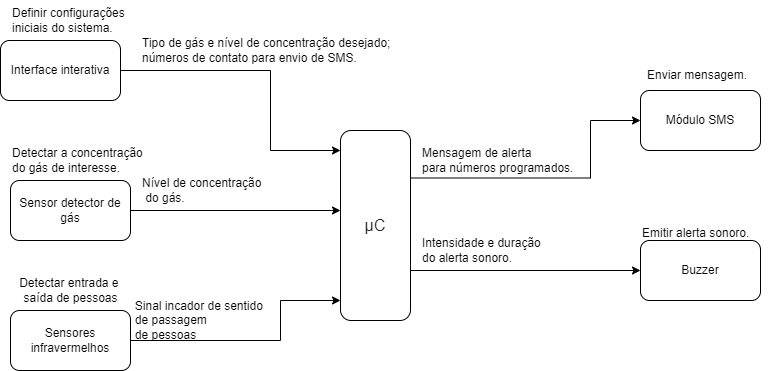

The diagram above was exported from draw.io. Its source (the exported page's mxGraphModel, read from the mxfile embedded in the PNG):
<mxGraphModel dx="1037" dy="571" grid="1" gridSize="10" guides="1" tooltips="1" connect="1" arrows="1" fold="1" page="1" pageScale="1" pageWidth="827" pageHeight="1169" math="0" shadow="0">
  <root>
    <mxCell id="0" />
    <mxCell id="1" parent="0" />
    <mxCell id="hyNnQk_A40pWROXoN5La-2" style="edgeStyle=orthogonalEdgeStyle;rounded=0;orthogonalLoop=1;jettySize=auto;html=1;exitX=1;exitY=0.5;exitDx=0;exitDy=0;entryX=0;entryY=0.5;entryDx=0;entryDy=0;" edge="1" parent="1" source="hyNnQk_A40pWROXoN5La-3" target="hyNnQk_A40pWROXoN5La-19">
      <mxGeometry relative="1" as="geometry">
        <Array as="points">
          <mxPoint x="450" y="390" />
        </Array>
      </mxGeometry>
    </mxCell>
    <mxCell id="hyNnQk_A40pWROXoN5La-22" style="edgeStyle=orthogonalEdgeStyle;rounded=0;orthogonalLoop=1;jettySize=auto;html=1;exitX=1;exitY=0.25;exitDx=0;exitDy=0;entryX=0;entryY=0.5;entryDx=0;entryDy=0;" edge="1" parent="1" source="hyNnQk_A40pWROXoN5La-3" target="hyNnQk_A40pWROXoN5La-16">
      <mxGeometry relative="1" as="geometry">
        <Array as="points">
          <mxPoint x="630" y="298" />
          <mxPoint x="630" y="240" />
        </Array>
      </mxGeometry>
    </mxCell>
    <mxCell id="hyNnQk_A40pWROXoN5La-3" value="&lt;span style=&quot;color: rgb(32, 33, 36); font-family: arial, sans-serif; font-size: 16px; text-align: left; background-color: rgb(255, 255, 255);&quot;&gt;μC&lt;/span&gt;" style="rounded=1;whiteSpace=wrap;html=1;" vertex="1" parent="1">
      <mxGeometry x="380" y="250" width="70" height="190" as="geometry" />
    </mxCell>
    <mxCell id="hyNnQk_A40pWROXoN5La-4" style="edgeStyle=orthogonalEdgeStyle;rounded=0;orthogonalLoop=1;jettySize=auto;html=1;" edge="1" parent="1" source="hyNnQk_A40pWROXoN5La-5">
      <mxGeometry relative="1" as="geometry">
        <mxPoint x="380" y="270" as="targetPoint" />
        <Array as="points">
          <mxPoint x="310" y="190" />
          <mxPoint x="310" y="270" />
        </Array>
      </mxGeometry>
    </mxCell>
    <mxCell id="hyNnQk_A40pWROXoN5La-5" value="Interface interativa" style="rounded=1;whiteSpace=wrap;html=1;" vertex="1" parent="1">
      <mxGeometry x="40" y="160" width="120" height="60" as="geometry" />
    </mxCell>
    <mxCell id="hyNnQk_A40pWROXoN5La-6" value="Tipo de gás e nível de concentração desejado;&lt;br&gt;números de contato para envio de SMS." style="text;html=1;align=left;verticalAlign=middle;resizable=0;points=[];autosize=1;strokeColor=none;fillColor=none;" vertex="1" parent="1">
      <mxGeometry x="180" y="150" width="270" height="40" as="geometry" />
    </mxCell>
    <mxCell id="hyNnQk_A40pWROXoN5La-7" style="edgeStyle=orthogonalEdgeStyle;rounded=0;orthogonalLoop=1;jettySize=auto;html=1;exitX=1;exitY=0.5;exitDx=0;exitDy=0;" edge="1" parent="1" source="hyNnQk_A40pWROXoN5La-8">
      <mxGeometry relative="1" as="geometry">
        <mxPoint x="380" y="330" as="targetPoint" />
        <Array as="points">
          <mxPoint x="380" y="330" />
        </Array>
      </mxGeometry>
    </mxCell>
    <mxCell id="hyNnQk_A40pWROXoN5La-8" value="Sensor detector de gás" style="rounded=1;whiteSpace=wrap;html=1;" vertex="1" parent="1">
      <mxGeometry x="50" y="300" width="120" height="60" as="geometry" />
    </mxCell>
    <mxCell id="hyNnQk_A40pWROXoN5La-9" value="Detectar a concentração&lt;br&gt;do gás de interesse." style="text;html=1;align=left;verticalAlign=middle;resizable=0;points=[];autosize=1;strokeColor=none;fillColor=none;" vertex="1" parent="1">
      <mxGeometry x="50" y="260" width="150" height="40" as="geometry" />
    </mxCell>
    <mxCell id="hyNnQk_A40pWROXoN5La-10" value="Nível de concentração&lt;br&gt;&amp;nbsp;do gás." style="text;html=1;align=left;verticalAlign=middle;resizable=0;points=[];autosize=1;strokeColor=none;fillColor=none;" vertex="1" parent="1">
      <mxGeometry x="180" y="290" width="140" height="40" as="geometry" />
    </mxCell>
    <mxCell id="hyNnQk_A40pWROXoN5La-11" value="Definir configurações&amp;nbsp;&lt;br&gt;iniciais do sistema." style="text;html=1;align=left;verticalAlign=middle;resizable=0;points=[];autosize=1;strokeColor=none;fillColor=none;" vertex="1" parent="1">
      <mxGeometry x="50" y="120" width="140" height="40" as="geometry" />
    </mxCell>
    <mxCell id="hyNnQk_A40pWROXoN5La-12" style="edgeStyle=orthogonalEdgeStyle;rounded=0;orthogonalLoop=1;jettySize=auto;html=1;exitX=1;exitY=0.5;exitDx=0;exitDy=0;" edge="1" parent="1" source="hyNnQk_A40pWROXoN5La-13" target="hyNnQk_A40pWROXoN5La-3">
      <mxGeometry relative="1" as="geometry">
        <mxPoint x="380" y="420" as="targetPoint" />
        <Array as="points">
          <mxPoint x="320" y="460" />
          <mxPoint x="320" y="420" />
        </Array>
      </mxGeometry>
    </mxCell>
    <mxCell id="hyNnQk_A40pWROXoN5La-13" value="Sensores infravermelhos" style="rounded=1;whiteSpace=wrap;html=1;" vertex="1" parent="1">
      <mxGeometry x="50" y="430" width="120" height="60" as="geometry" />
    </mxCell>
    <mxCell id="hyNnQk_A40pWROXoN5La-14" value="Detectar entrada e &lt;br&gt;saída de pessoas" style="text;html=1;align=center;verticalAlign=middle;resizable=0;points=[];autosize=1;strokeColor=none;fillColor=none;" vertex="1" parent="1">
      <mxGeometry x="50" y="390" width="120" height="40" as="geometry" />
    </mxCell>
    <mxCell id="hyNnQk_A40pWROXoN5La-15" value="Sinal incador de sentido &lt;br&gt;&lt;div style=&quot;text-align: left;&quot;&gt;&lt;span style=&quot;background-color: initial;&quot;&gt;de&lt;/span&gt;&lt;span style=&quot;background-color: initial;&quot;&gt;&amp;nbsp;passagem&lt;/span&gt;&lt;/div&gt;&lt;div style=&quot;text-align: left;&quot;&gt;&lt;span style=&quot;background-color: initial;&quot;&gt;de pessoas&lt;/span&gt;&lt;/div&gt;" style="text;html=1;align=center;verticalAlign=middle;resizable=0;points=[];autosize=1;strokeColor=none;fillColor=none;" vertex="1" parent="1">
      <mxGeometry x="165" y="410" width="150" height="60" as="geometry" />
    </mxCell>
    <mxCell id="hyNnQk_A40pWROXoN5La-16" value="Módulo SMS" style="rounded=1;whiteSpace=wrap;html=1;" vertex="1" parent="1">
      <mxGeometry x="680" y="210" width="120" height="60" as="geometry" />
    </mxCell>
    <mxCell id="hyNnQk_A40pWROXoN5La-17" value="Mensagem de alerta &lt;br&gt;para números programados.&amp;nbsp;" style="text;html=1;align=left;verticalAlign=middle;resizable=0;points=[];autosize=1;strokeColor=none;fillColor=none;" vertex="1" parent="1">
      <mxGeometry x="460" y="260" width="180" height="40" as="geometry" />
    </mxCell>
    <mxCell id="hyNnQk_A40pWROXoN5La-18" value="Enviar mensagem." style="text;html=1;align=left;verticalAlign=middle;resizable=0;points=[];autosize=1;strokeColor=none;fillColor=none;" vertex="1" parent="1">
      <mxGeometry x="685" y="180" width="120" height="30" as="geometry" />
    </mxCell>
    <mxCell id="hyNnQk_A40pWROXoN5La-19" value="Buzzer" style="rounded=1;whiteSpace=wrap;html=1;" vertex="1" parent="1">
      <mxGeometry x="680" y="360" width="120" height="60" as="geometry" />
    </mxCell>
    <mxCell id="hyNnQk_A40pWROXoN5La-20" value="&lt;br&gt;Emitir alerta sonoro." style="text;html=1;align=left;verticalAlign=middle;resizable=0;points=[];autosize=1;strokeColor=none;fillColor=none;" vertex="1" parent="1">
      <mxGeometry x="680" y="325" width="130" height="40" as="geometry" />
    </mxCell>
    <mxCell id="hyNnQk_A40pWROXoN5La-21" value="Intensidade e duração&amp;nbsp;&lt;br&gt;do alerta sonoro." style="text;html=1;align=left;verticalAlign=middle;resizable=0;points=[];autosize=1;strokeColor=none;fillColor=none;" vertex="1" parent="1">
      <mxGeometry x="460" y="350" width="150" height="40" as="geometry" />
    </mxCell>
  </root>
</mxGraphModel>